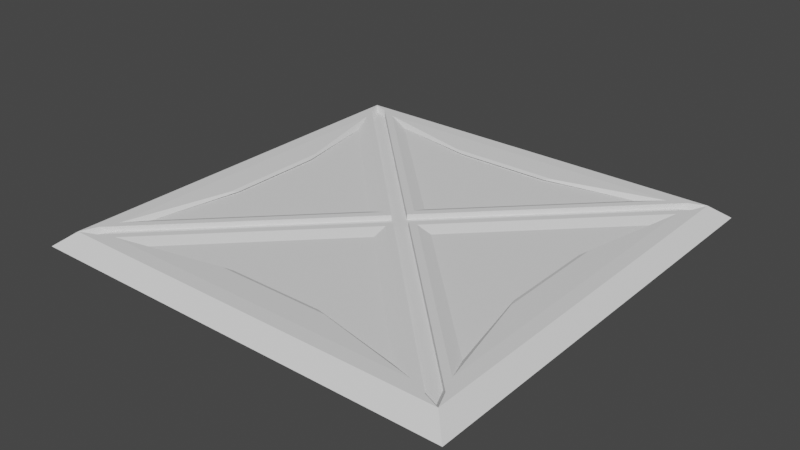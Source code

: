 # Source: Floortile.blend  (saved by Blender 2.90.8; exported with 4.5.12 LTS)
import bpy
from mathutils import Matrix  # noqa: F401  (used for matrix-valued properties, if any)

bpy.ops.wm.read_factory_settings(use_empty=True)
scene = bpy.context.scene
scene.name = 'Scene'

# ---- collections
col_collection = bpy.data.collections.new('Collection'); scene.collection.children.link(col_collection)

# ---- world
world_world = bpy.data.worlds.new('World'); scene.world = world_world
world_world.use_nodes = True; world_world.node_tree.nodes.clear()
_N = world_world.node_tree.nodes; _L = world_world.node_tree.links
n0 = _N.new('ShaderNodeOutputWorld'); n0.name = 'World Output'; n0.location = (300, 300)
n1 = _N.new('ShaderNodeBackground'); n1.name = 'Background'; n1.location = (10, 300)
n1.inputs[0].default_value = (0.05088, 0.05088, 0.05088, 1.0)
_L.new(n1.outputs[0], n0.inputs[0])
n0.is_active_output = True
world_world.color = (0.05088, 0.05088, 0.05088)
world_world.use_sun_shadow = False
world_world.sun_shadow_jitter_overblur = 0.0

# ---- meshes
me_plane = bpy.data.meshes.new('Plane')
me_plane.from_pydata([(-1.5, -1.5, 0.0), (1.5, -1.5, 0.0), (-1.5, 1.5, 0.0), (1.5, 1.5, 0.0), (-1.5, 0.0, 0.0), (1.5, 0.0, 0.0), (0.0, -1.5, 0.0), (0.0, 1.5, 0.0), (0.0, 0.0, 0.0), (-1.208, 0.0, 0.06211), (-1.208, -0.963, 0.06211), (0.0, -1.208, 0.06211), (1.208, -0.963, 0.06211), (1.208, 0.0, 0.06211), (1.208, 0.963, 0.06211), (0.0, 1.208, 0.06211), (-1.208, 0.963, 0.06211), (0.245, 0.0, 0.06211), (1.381, 0.0, 0.09394), (0.963, 1.208, 0.06211), (-1.381, 0.0, 0.09394), (-0.963, -1.208, 0.06211), (-0.963, 1.208, 0.06211), (0.963, -1.208, 0.06211), (0.0, 1.381, 0.09394), (0.0, -0.245, 0.06211), (-0.245, 0.0, 0.06211), (-1.381, 1.381, 0.09394), (0.0, -1.381, 0.09394), (1.381, -1.381, 0.09394), (-1.381, -1.381, 0.09394), (1.381, 1.381, 0.09394), (0.0, 0.245, 0.06211), (1.284, 0.0, 0.09394), (1.284, 1.147, 0.09394), (-1.284, 0.0, 0.09394), (-1.284, -1.147, 0.09394), (-1.284, 1.147, 0.09394), (1.284, -1.147, 0.09394), (-0.137, 0.0, 0.09394), (0.137, 0.0, 0.09394), (0.0, 1.284, 0.09394), (-1.147, 1.284, 0.09394), (0.0, -1.284, 0.09394), (1.147, -1.284, 0.09394), (-1.147, -1.284, 0.09394), (1.147, 1.284, 0.09394), (0.0, 0.137, 0.09394), (0.0, -0.137, 0.09394), (1.108, 0.0, 0.08354), (1.108, 0.3975, 0.08354), (-1.108, 0.0, 0.08354), (-1.108, -0.3975, 0.08354), (-1.108, 0.3975, 0.08354), (1.108, -0.3975, 0.08354), (0.0, 1.108, 0.08354), (-0.3975, 1.108, 0.08354), (0.0, -1.108, 0.08354), (0.3975, -1.108, 0.08354), (-0.3975, -1.108, 0.08354), (0.3975, 1.108, 0.08354), (1.082, 0.0, 0.07251), (1.082, 0.3336, 0.07251), (-1.082, 0.0, 0.07251), (-1.082, -0.3336, 0.07251), (-1.082, 0.3336, 0.07251), (1.082, -0.3336, 0.07251), (0.0, 1.082, 0.07251), (-0.3336, 1.082, 0.07251), (0.0, -1.082, 0.07251), (0.3336, -1.082, 0.07251), (-0.3336, -1.082, 0.07251), (0.3336, 1.082, 0.07251), (1.264, -1.333, 0.09394), (0.0, -1.333, 0.09394), (-1.264, -1.333, 0.09394), (0.0, -0.06848, 0.09394), (-1.333, -1.264, 0.09394), (-1.333, 0.0, 0.09394), (-1.333, 1.264, 0.09394), (-0.06848, 0.0, 0.09394), (1.333, 1.264, 0.09394), (1.333, 0.0, 0.09394), (1.333, -1.264, 0.09394), (0.06848, 0.0, 0.09394), (-1.264, 1.333, 0.09394), (0.0, 1.333, 0.09394), (1.264, 1.333, 0.09394), (0.0, 0.06848, 0.09394), (-1.331, 1.331, 0.05804), (0.0, 3.184e-11, 0.05804), (-1.331, -1.331, 0.05804), (1.331, -1.331, 0.05804), (1.331, 1.331, 0.05804), (-1.284, 1.218, 0.05804), (1.284, -1.218, 0.05804), (-0.06599, 3.184e-11, 0.05804), (0.06599, 3.184e-11, 0.05804), (-1.218, -1.284, 0.05804), (1.218, 1.284, 0.05804), (0.0, -0.06599, 0.05804), (1.218, -1.284, 0.05804), (-1.284, -1.218, 0.05804), (1.284, 1.218, 0.05804), (-1.218, 1.284, 0.05804), (0.0, 0.06599, 0.05804)], [], [(2, 7, 3, 8), (0, 4, 2, 8), (3, 5, 1, 8), (1, 6, 0, 8), (22, 32, 19, 15), (10, 26, 16, 9), (14, 17, 12, 13), (23, 25, 21, 11), (0, 6, 28, 30), (1, 5, 18, 29), (7, 2, 27, 24), (6, 1, 29, 28), (3, 7, 24, 31), (2, 4, 20, 27), (5, 3, 31, 18), (4, 0, 30, 20), (81, 82, 18, 31), (77, 78, 20, 30), (78, 79, 27, 20), (82, 83, 29, 18), (79, 80, 96, 94), (84, 81, 103, 97), (75, 76, 100, 98), (30, 75, 98, 91), (85, 86, 24, 27), (73, 74, 28, 29), (74, 75, 30, 28), (86, 87, 31, 24), (80, 77, 102, 96), (29, 83, 95, 92), (76, 73, 101, 100), (27, 79, 94, 89), (37, 35, 51, 53), (19, 46, 60, 72), (41, 42, 56, 55), (12, 38, 54, 66), (16, 26, 39, 37), (26, 10, 36, 39), (12, 17, 40, 38), (17, 14, 34, 40), (35, 36, 52, 51), (21, 45, 59, 71), (16, 37, 53, 65), (33, 34, 50, 49), (32, 22, 42, 47), (21, 25, 48, 45), (25, 23, 44, 48), (19, 32, 47, 46), (62, 61, 49, 50), (64, 63, 51, 52), (63, 65, 53, 51), (61, 66, 54, 49), (68, 67, 55, 56), (70, 69, 57, 58), (69, 71, 59, 57), (67, 72, 60, 55), (43, 44, 58, 57), (14, 13, 61, 62), (38, 33, 49, 54), (22, 15, 67, 68), (45, 43, 57, 59), (10, 9, 63, 64), (34, 14, 62, 50), (23, 11, 69, 70), (42, 22, 68, 56), (46, 41, 55, 60), (9, 16, 65, 63), (11, 21, 71, 69), (13, 12, 66, 61), (36, 10, 64, 52), (15, 19, 72, 67), (44, 23, 70, 58), (48, 44, 73, 76), (45, 48, 76, 75), (43, 45, 75, 74), (44, 43, 74, 73), (39, 36, 77, 80), (37, 39, 80, 79), (35, 37, 79, 78), (36, 35, 78, 77), (40, 34, 81, 84), (38, 40, 84, 83), (33, 38, 83, 82), (34, 33, 82, 81), (46, 47, 88, 87), (47, 42, 85, 88), (41, 46, 87, 86), (42, 41, 86, 85), (94, 96, 90, 89), (96, 102, 91, 90), (95, 97, 90, 92), (97, 103, 93, 90), (105, 104, 89, 90), (98, 100, 90, 91), (100, 101, 92, 90), (99, 105, 90, 93), (87, 88, 105, 99), (31, 87, 99, 93), (83, 84, 97, 95), (88, 85, 104, 105), (73, 29, 92, 101), (77, 30, 91, 102), (81, 31, 93, 103), (85, 27, 89, 104)])
_uv = me_plane.uv_layers.new(name='UVMap')
_uv.uv.foreach_set('vector', [0.0, 0.0, 0.0, 0.0, 0.0, 0.0, 0.0, 0.0, 0.0, 0.0, 0.0, 0.0, 0.0, 0.0, 0.0, 0.0, 0.0, 0.0, 0.0, 0.0, 0.0, 0.0, 0.0, 0.0, 0.0, 0.0, 0.0, 0.0, 0.0, 0.0, 0.0, 0.0, 0.0, 0.0, 0.0, 0.0, 0.0, 0.0, 0.0, 0.0, 0.0, 0.0, 0.0, 0.0, 0.0, 0.0, 0.0, 0.0, 0.0, 0.0, 0.0, 0.0, 0.0, 0.0, 0.0, 0.0, 0.0, 0.0, 0.0, 0.0, 0.0, 0.0, 0.0, 0.0, 0.0, 0.0, 0.0, 0.0, 0.0, 0.0, 0.0, 0.0, 0.0, 0.0, 0.0, 0.0, 0.0, 0.0, 0.0, 0.0, 0.0, 0.0, 0.0, 0.0, 0.0, 0.0, 0.0, 0.0, 0.0, 0.0, 0.0, 0.0, 0.0, 0.0, 0.0, 0.0, 0.0, 0.0, 0.0, 0.0, 0.0, 0.0, 0.0, 0.0, 0.0, 0.0, 0.0, 0.0, 0.0, 0.0, 0.0, 0.0, 0.0, 0.0, 0.0, 0.0, 0.0, 0.0, 0.0, 0.0, 0.0, 0.0, 0.0, 0.0, 0.0, 0.0, 0.0, 0.0, 0.0, 0.0, 0.0, 0.0, 0.0, 0.0, 0.0, 0.0, 0.0, 0.0, 0.0, 0.0, 0.0, 0.0, 0.0, 0.0, 0.0, 0.0, 0.0, 0.0, 0.0, 0.0, 0.0, 0.0, 0.0, 0.0, 0.0, 0.0, 0.0, 0.0, 0.0, 0.0, 0.0, 0.0, 0.0, 0.0, 0.0, 0.0, 0.0, 0.0, 0.0, 0.0, 0.0, 0.0, 0.0, 0.0, 0.0, 0.0, 0.0, 0.0, 0.0, 0.0, 0.0, 0.0, 0.0, 0.0, 0.0, 0.0, 0.0, 0.0, 0.0, 0.0, 0.0, 0.0, 0.0, 0.0, 0.0, 0.0, 0.0, 0.0, 0.0, 0.0, 0.0, 0.0, 0.0, 0.0, 0.0, 0.0, 0.0, 0.0, 0.0, 0.0, 0.0, 0.0, 0.0, 0.0, 0.0, 0.0, 0.0, 0.0, 0.0, 0.0, 0.0, 0.0, 0.0, 0.0, 0.0, 0.0, 0.0, 0.0, 0.0, 0.0, 0.0, 0.0, 0.0, 0.0, 0.0, 0.0, 0.0, 0.0, 0.0, 0.0, 0.0, 0.0, 0.0, 0.0, 0.0, 0.0, 0.0, 0.0, 0.0, 0.0, 0.0, 0.0, 0.0, 0.0, 0.0, 0.0, 0.0, 0.0, 0.0, 0.0, 0.0, 0.0, 0.0, 0.0, 0.0, 0.0, 0.0, 0.0, 0.0, 0.0, 0.0, 0.0, 0.0, 0.0, 0.0, 0.0, 0.0, 0.0, 0.0, 0.0, 0.0, 0.0, 0.0, 0.0, 0.0, 0.0, 0.0, 0.0, 0.0, 0.0, 0.0, 0.0, 0.0, 0.0, 0.0, 0.0, 0.0, 0.0, 0.0, 0.0, 0.0, 0.0, 0.0, 0.0, 0.0, 0.0, 0.0, 0.0, 0.0, 0.0, 0.0, 0.0, 0.0, 0.0, 0.0, 0.0, 0.0, 0.0, 0.0, 0.0, 0.0, 0.0, 0.0, 0.0, 0.0, 0.0, 0.0, 0.0, 0.0, 0.0, 0.0, 0.0, 0.0, 0.0, 0.0, 0.0, 0.0, 0.0, 0.0, 0.0, 0.0, 0.0, 0.0, 0.0, 0.0, 0.0, 0.0, 0.0, 0.0, 0.0, 0.0, 0.0, 0.0, 0.0, 0.0, 0.0, 0.0, 0.0, 0.0, 0.0, 0.0, 0.0, 0.0, 0.0, 0.0, 0.0, 0.0, 0.0, 0.0, 0.0, 0.0, 0.0, 0.0, 0.0, 0.0, 0.0, 0.0, 0.0, 0.0, 0.0, 0.0, 0.0, 0.0, 0.0, 0.0, 0.0, 0.0, 0.0, 0.0, 0.0, 0.0, 0.0, 0.0, 0.0, 0.0, 0.0, 0.0, 0.0, 0.0, 0.0, 0.0, 0.0, 0.0, 0.0, 0.0, 0.0, 0.0, 0.0, 0.0, 0.0, 0.0, 0.0, 0.0, 0.0, 0.0, 0.0, 0.0, 0.0, 0.0, 0.0, 0.0, 0.0, 0.0, 0.0, 0.0, 0.0, 0.0, 0.0, 0.0, 0.0, 0.0, 0.0, 0.0, 0.0, 0.0, 0.0, 0.0, 0.0, 0.0, 0.0, 0.0, 0.0, 0.0, 0.0, 0.0, 0.0, 0.0, 0.0, 0.0, 0.0, 0.0, 0.0, 0.0, 0.0, 0.0, 0.0, 0.0, 0.0, 0.0, 0.0, 0.0, 0.0, 0.0, 0.0, 0.0, 0.0, 0.0, 0.0, 0.0, 0.0, 0.0, 0.0, 0.0, 0.0, 0.0, 0.0, 0.0, 0.0, 0.0, 0.0, 0.0, 0.0, 0.0, 0.0, 0.0, 0.0, 0.0, 0.0, 0.0, 0.0, 0.0, 0.0, 0.0, 0.0, 0.0, 0.0, 0.0, 0.0, 0.0, 0.0, 0.0, 0.0, 0.0, 0.0, 0.0, 0.0, 0.0, 0.0, 0.0, 0.0, 0.0, 0.0, 0.0, 0.0, 0.0, 0.0, 0.0, 0.0, 0.0, 0.0, 0.0, 0.0, 0.0, 0.0, 0.0, 0.0, 0.0, 0.0, 0.0, 0.0, 0.0, 0.0, 0.0, 0.0, 0.0, 0.0, 0.0, 0.0, 0.0, 0.0, 0.0, 0.0, 0.0, 0.0, 0.0, 0.0, 0.0, 0.0, 0.0, 0.0, 0.0, 0.0, 0.0, 0.0, 0.0, 0.0, 0.0, 0.0, 0.0, 0.0, 0.0, 0.0, 0.0, 0.0, 0.0, 0.0, 0.0, 0.0, 0.0, 0.0, 0.0, 0.0, 0.0, 0.0, 0.0, 0.0, 0.0, 0.0, 0.0, 0.0, 0.0, 0.0, 0.0, 0.0, 0.0, 0.0, 0.0, 0.0, 0.0, 0.0, 0.0, 0.0, 0.0, 0.0, 0.0, 0.0, 0.0, 0.0, 0.0, 0.0, 0.0, 0.0, 0.0, 0.0, 0.0, 0.0, 0.0, 0.0, 0.0, 0.0, 0.0, 0.0, 0.0, 0.0, 0.0, 0.0, 0.0, 0.0, 0.0, 0.0, 0.0, 0.0, 0.0, 0.0, 0.0, 0.0, 0.0, 0.0, 0.0, 0.0, 0.0, 0.0, 0.0, 0.0, 0.0, 0.0, 0.0, 0.0, 0.0, 0.0, 0.0, 0.0, 0.0, 0.0, 0.0, 0.0, 0.0, 0.0, 0.0, 0.0, 0.0, 0.0, 0.0, 0.0, 0.0, 0.0, 0.0, 0.0, 0.0, 0.0, 0.0, 0.0, 0.0, 0.0, 0.0, 0.0, 0.0, 0.0, 0.0, 0.0, 0.0, 0.0, 0.0, 0.0, 0.0, 0.0, 0.0, 0.0, 0.0, 0.0, 0.0, 0.0, 0.0, 0.0, 0.0, 0.0, 0.0, 0.0, 0.0, 0.0, 0.0, 0.0, 0.0, 0.0, 0.0, 0.0, 0.0, 0.0, 0.0, 0.0, 0.0, 0.0, 0.0, 0.0, 0.0, 0.0, 0.0, 0.0, 0.0, 0.0, 0.0, 0.0, 0.0, 0.0, 0.0, 0.0, 0.0, 0.0, 0.0, 0.0, 0.0, 0.0, 0.0, 0.0, 0.0, 0.0, 0.0, 0.0, 0.0, 0.0, 0.0, 0.0, 0.0, 0.0, 0.0, 0.0, 0.0, 0.0, 0.0, 0.0, 0.0, 0.0, 0.0, 0.0, 0.0, 0.0, 0.0, 0.0, 0.0, 0.0, 0.0, 0.0, 0.0, 0.0, 0.0, 0.0, 0.0, 0.0, 0.0, 0.0, 0.0, 0.0, 0.0, 0.0, 0.0, 0.0, 0.0, 0.0, 0.0, 0.0, 0.0, 0.0, 0.0, 0.0, 0.0, 0.0, 0.0, 0.0, 0.0, 0.0, 0.0, 0.0, 0.0, 0.0, 0.0, 0.0, 0.0, 0.0, 0.0, 0.0, 0.0, 0.0, 0.0, 0.0, 0.0, 0.0, 0.0, 0.0, 0.0, 0.0, 0.0, 0.0, 0.0, 0.0, 0.0, 0.0, 0.0, 0.0, 0.0, 0.0, 0.0, 0.0, 0.0, 0.0, 0.0, 0.0, 0.0, 0.0, 0.0, 0.0, 0.0, 0.0, 0.0, 0.0, 0.0, 0.0, 0.0, 0.0, 0.0, 0.0, 0.0, 0.0])
me_plane.use_remesh_fix_poles = True
me_plane.use_remesh_preserve_attributes = False
me_plane.use_mirror_vertex_groups = False
me_plane.update()

# ---- objects
ob_plane = bpy.data.objects.new('Plane', me_plane)

# ---- transforms, parenting, visibility, modifiers, constraints
ob_plane.location = (0.0, 0.0, 0.0)
ob_plane.lineart.crease_threshold = 0.0

# ---- collection membership
col_collection.objects.link(ob_plane)

# ---- scene / render settings (as saved in the file)
scene.frame_start = 1; scene.frame_end = 250; scene.frame_set(1)
scene.render.engine = 'BLENDER_EEVEE_NEXT'
scene.cycles.use_denoising = False
scene.cycles.samples = 128
scene.cycles.sampling_pattern = 'TABULATED_SOBOL'
scene.cycles.use_adaptive_sampling = False
scene.cycles.use_light_tree = False
scene.view_settings.view_transform = 'Filmic'
bpy.context.view_layer.update()

# ---- added for rendering (the .blend has no active camera and no usable light): camera, sun
cam_auto = bpy.data.cameras.new('AutoCamera')
cam_auto.lens = 50.0
cam_auto.sensor_width = 36.0
cam_auto.clip_end = 1000.0
ob_auto_camera = bpy.data.objects.new('AutoCamera', cam_auto)
scene.collection.objects.link(ob_auto_camera)
ob_auto_camera.location = (3.92636, -4.71163, 3.18806)
ob_auto_camera.rotation_euler = (1.09748, -7.21219e-08, 0.694738)
scene.camera = ob_auto_camera
light_auto_sun = bpy.data.lights.new('AutoSun', 'SUN')
light_auto_sun.energy = 3.0
light_auto_sun.angle = 0.0523599
ob_auto_sun = bpy.data.objects.new('AutoSun', light_auto_sun)
scene.collection.objects.link(ob_auto_sun)
ob_auto_sun.rotation_euler = (0.872665, 0.174533, 0.523599)
bpy.context.view_layer.update()
